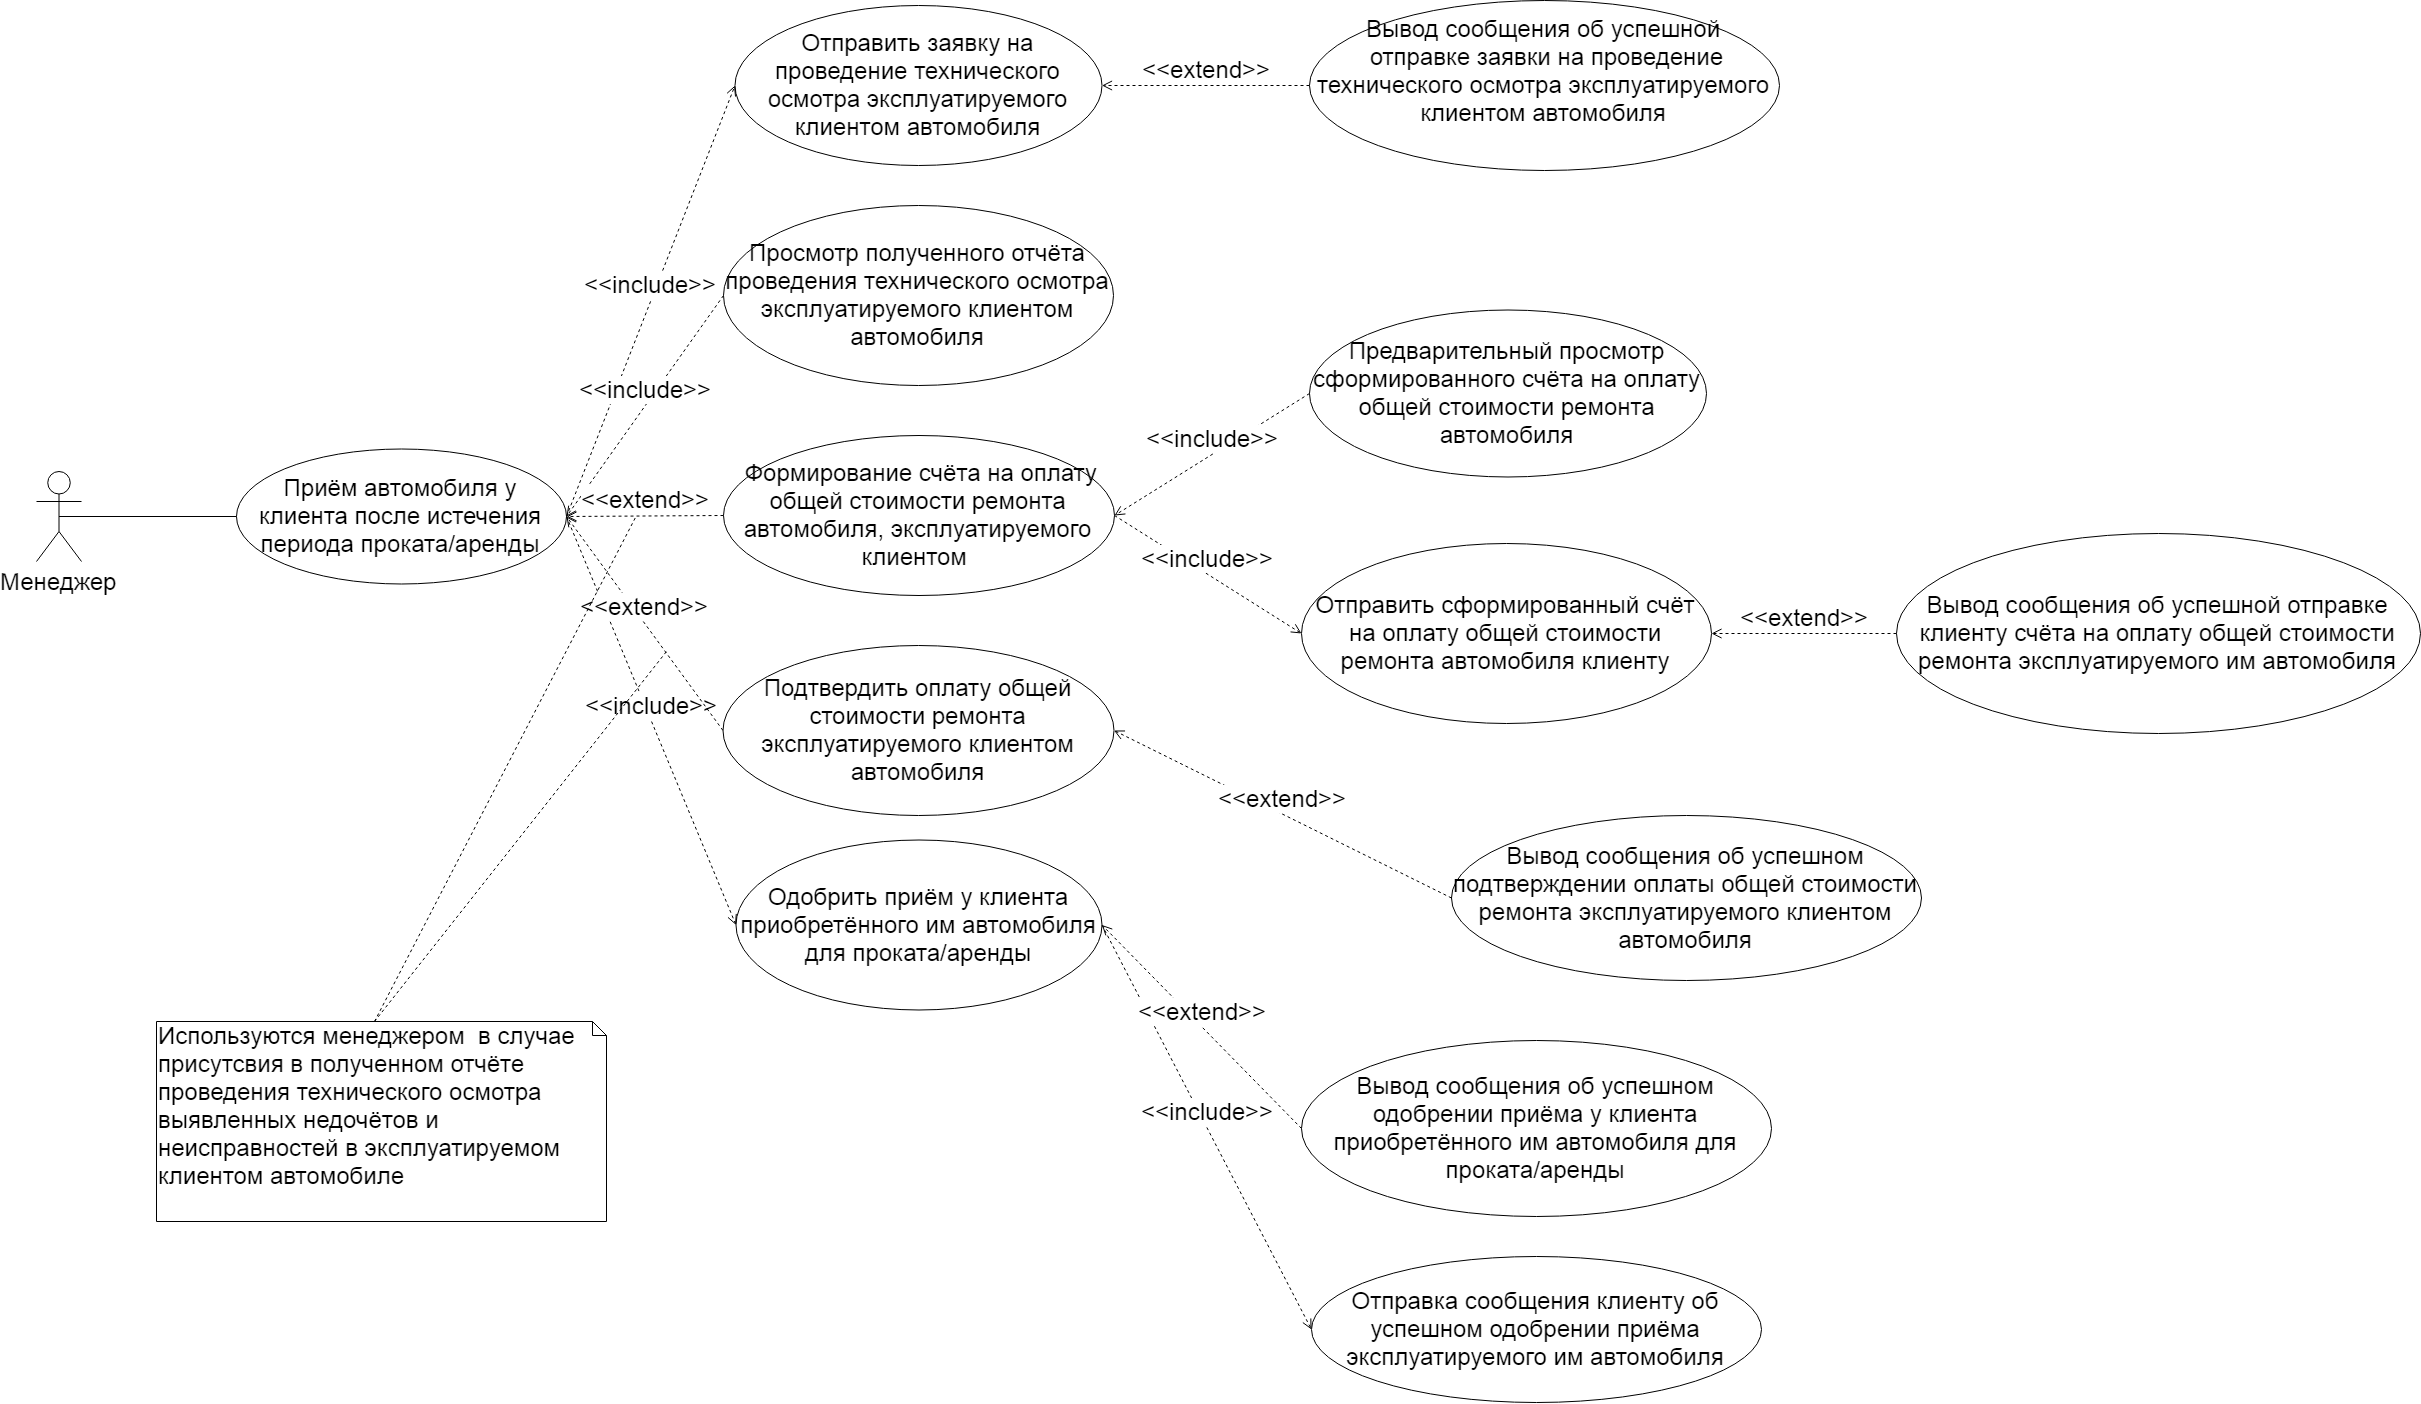

The diagram above was exported from draw.io. Its source (the exported page's mxGraphModel, read from the mxfile embedded in the PNG):
<mxGraphModel dx="2247" dy="1992" grid="1" gridSize="10" guides="1" tooltips="1" connect="1" arrows="1" fold="1" page="1" pageScale="1" pageWidth="827" pageHeight="1169" math="0" shadow="0">
  <root>
    <mxCell id="0" />
    <mxCell id="1" parent="0" />
    <mxCell id="C7743WRNCibAYnnqi3x7-1" value="&lt;font style=&quot;font-size: 24px&quot;&gt;Менеджер&lt;/font&gt;" style="shape=umlActor;verticalLabelPosition=bottom;labelBackgroundColor=#ffffff;verticalAlign=top;html=1;outlineConnect=0;" parent="1" vertex="1">
      <mxGeometry x="30" y="260" width="45" height="90" as="geometry" />
    </mxCell>
    <mxCell id="C7743WRNCibAYnnqi3x7-5" value="&lt;font style=&quot;font-size: 24px&quot;&gt;Приём автомобиля у клиента после истечения периода проката/аренды&lt;/font&gt;" style="ellipse;whiteSpace=wrap;html=1;" parent="1" vertex="1">
      <mxGeometry x="230" y="237.5" width="330" height="135" as="geometry" />
    </mxCell>
    <mxCell id="C7743WRNCibAYnnqi3x7-9" value="" style="endArrow=none;html=1;entryX=0;entryY=0.5;entryDx=0;entryDy=0;exitX=0.5;exitY=0.5;exitDx=0;exitDy=0;exitPerimeter=0;" parent="1" source="C7743WRNCibAYnnqi3x7-1" target="C7743WRNCibAYnnqi3x7-5" edge="1">
      <mxGeometry width="50" height="50" relative="1" as="geometry">
        <mxPoint x="30" y="490" as="sourcePoint" />
        <mxPoint x="80" y="440" as="targetPoint" />
      </mxGeometry>
    </mxCell>
    <mxCell id="C7743WRNCibAYnnqi3x7-26" value="&lt;font style=&quot;font-size: 24px&quot;&gt;Отправить заявку на проведение технического осмотра эксплуатируемого клиентом автомобиля&lt;/font&gt;" style="ellipse;whiteSpace=wrap;html=1;" parent="1" vertex="1">
      <mxGeometry x="728.5" y="-206" width="367" height="160" as="geometry" />
    </mxCell>
    <mxCell id="C7743WRNCibAYnnqi3x7-27" value="&lt;font style=&quot;font-size: 24px&quot;&gt;&amp;lt;&amp;lt;include&amp;gt;&amp;gt;&lt;/font&gt;" style="html=1;verticalAlign=bottom;endArrow=open;dashed=1;endSize=8;exitX=1;exitY=0.5;exitDx=0;exitDy=0;entryX=0;entryY=0.5;entryDx=0;entryDy=0;" parent="1" source="C7743WRNCibAYnnqi3x7-5" target="C7743WRNCibAYnnqi3x7-26" edge="1">
      <mxGeometry relative="1" as="geometry">
        <mxPoint x="570" y="380" as="sourcePoint" />
        <mxPoint x="490" y="380" as="targetPoint" />
      </mxGeometry>
    </mxCell>
    <mxCell id="C7743WRNCibAYnnqi3x7-28" value="&lt;font style=&quot;font-size: 24px&quot;&gt;Просмотр полученного отчёта проведения технического осмотра эксплуатируемого клиентом автомобиля&lt;/font&gt;" style="ellipse;whiteSpace=wrap;html=1;" parent="1" vertex="1">
      <mxGeometry x="717" y="-6" width="390" height="180" as="geometry" />
    </mxCell>
    <mxCell id="C7743WRNCibAYnnqi3x7-29" value="&lt;font style=&quot;font-size: 24px&quot;&gt;&amp;lt;&amp;lt;include&amp;gt;&amp;gt;&lt;/font&gt;" style="html=1;verticalAlign=bottom;endArrow=open;dashed=1;endSize=8;exitX=0;exitY=0.5;exitDx=0;exitDy=0;entryX=1;entryY=0.5;entryDx=0;entryDy=0;" parent="1" source="C7743WRNCibAYnnqi3x7-28" target="C7743WRNCibAYnnqi3x7-5" edge="1">
      <mxGeometry relative="1" as="geometry">
        <mxPoint x="480" y="510" as="sourcePoint" />
        <mxPoint x="400" y="510" as="targetPoint" />
      </mxGeometry>
    </mxCell>
    <mxCell id="C7743WRNCibAYnnqi3x7-30" value="&lt;font style=&quot;font-size: 24px&quot;&gt;Вывод сообщения об успешной&lt;br&gt;&amp;nbsp;отправке заявки на проведение технического осмотра эксплуатируемого клиентом автомобиля&lt;br&gt;&amp;nbsp;&amp;nbsp;&lt;/font&gt;" style="ellipse;whiteSpace=wrap;html=1;" parent="1" vertex="1">
      <mxGeometry x="1303" y="-211" width="470" height="170" as="geometry" />
    </mxCell>
    <mxCell id="C7743WRNCibAYnnqi3x7-31" value="&lt;font style=&quot;font-size: 24px&quot;&gt;&amp;lt;&amp;lt;extend&amp;gt;&amp;gt;&lt;/font&gt;" style="html=1;verticalAlign=bottom;endArrow=open;dashed=1;endSize=8;exitX=0;exitY=0.5;exitDx=0;exitDy=0;entryX=1;entryY=0.5;entryDx=0;entryDy=0;" parent="1" source="C7743WRNCibAYnnqi3x7-30" target="C7743WRNCibAYnnqi3x7-26" edge="1">
      <mxGeometry relative="1" as="geometry">
        <mxPoint x="620" y="350" as="sourcePoint" />
        <mxPoint x="910.0000000000018" y="475" as="targetPoint" />
      </mxGeometry>
    </mxCell>
    <mxCell id="C7743WRNCibAYnnqi3x7-32" value="&lt;font style=&quot;font-size: 24px&quot;&gt;&amp;nbsp;Формирование счёта на оплату общей стоимости ремонта автомобиля, эксплуатируемого клиентом&amp;nbsp;&lt;/font&gt;" style="ellipse;whiteSpace=wrap;html=1;" parent="1" vertex="1">
      <mxGeometry x="717" y="224" width="391" height="160" as="geometry" />
    </mxCell>
    <mxCell id="C7743WRNCibAYnnqi3x7-33" value="&lt;font style=&quot;font-size: 24px&quot;&gt;Отправить сформированный счёт на оплату общей стоимости ремонта автомобиля клиенту&lt;/font&gt;" style="ellipse;whiteSpace=wrap;html=1;" parent="1" vertex="1">
      <mxGeometry x="1295" y="332" width="410" height="180" as="geometry" />
    </mxCell>
    <mxCell id="C7743WRNCibAYnnqi3x7-34" value="&lt;font style=&quot;font-size: 24px&quot;&gt;&amp;lt;&amp;lt;include&amp;gt;&amp;gt;&lt;/font&gt;" style="html=1;verticalAlign=bottom;endArrow=open;dashed=1;endSize=8;entryX=0;entryY=0.5;entryDx=0;entryDy=0;exitX=1;exitY=0.5;exitDx=0;exitDy=0;" parent="1" source="C7743WRNCibAYnnqi3x7-32" target="C7743WRNCibAYnnqi3x7-33" edge="1">
      <mxGeometry relative="1" as="geometry">
        <mxPoint x="898" y="800" as="sourcePoint" />
        <mxPoint x="818" y="800" as="targetPoint" />
      </mxGeometry>
    </mxCell>
    <mxCell id="C7743WRNCibAYnnqi3x7-35" value="&lt;font style=&quot;font-size: 24px&quot;&gt;Вывод сообщения об успешной отправке клиенту счёта на оплату общей стоимости ремонта эксплуатируемого им автомобиля&lt;/font&gt;" style="ellipse;whiteSpace=wrap;html=1;" parent="1" vertex="1">
      <mxGeometry x="1890" y="322" width="524" height="200" as="geometry" />
    </mxCell>
    <mxCell id="C7743WRNCibAYnnqi3x7-36" value="&lt;font style=&quot;font-size: 24px&quot;&gt;&amp;lt;&amp;lt;extend&amp;gt;&amp;gt;&lt;/font&gt;" style="html=1;verticalAlign=bottom;endArrow=open;dashed=1;endSize=8;exitX=0;exitY=0.5;exitDx=0;exitDy=0;entryX=1;entryY=0.5;entryDx=0;entryDy=0;" parent="1" source="C7743WRNCibAYnnqi3x7-35" target="C7743WRNCibAYnnqi3x7-33" edge="1">
      <mxGeometry relative="1" as="geometry">
        <mxPoint x="1323" y="844.5" as="sourcePoint" />
        <mxPoint x="1243" y="844.5" as="targetPoint" />
      </mxGeometry>
    </mxCell>
    <mxCell id="C7743WRNCibAYnnqi3x7-37" value="&lt;font style=&quot;font-size: 24px&quot;&gt;Подтвердить оплату общей стоимости ремонта эксплуатируемого клиентом автомобиля&lt;/font&gt;" style="ellipse;whiteSpace=wrap;html=1;" parent="1" vertex="1">
      <mxGeometry x="716.5" y="434" width="391" height="170" as="geometry" />
    </mxCell>
    <mxCell id="C7743WRNCibAYnnqi3x7-38" value="&lt;font style=&quot;font-size: 24px&quot;&gt;Вывод сообщения об успешном подтверждении оплаты общей стоимости ремонта эксплуатируемого клиентом автомобиля&lt;/font&gt;" style="ellipse;whiteSpace=wrap;html=1;" parent="1" vertex="1">
      <mxGeometry x="1445" y="604" width="470" height="165" as="geometry" />
    </mxCell>
    <mxCell id="C7743WRNCibAYnnqi3x7-39" value="&lt;font style=&quot;font-size: 24px&quot;&gt;&amp;lt;&amp;lt;extend&amp;gt;&amp;gt;&lt;/font&gt;" style="html=1;verticalAlign=bottom;endArrow=open;dashed=1;endSize=8;exitX=0;exitY=0.5;exitDx=0;exitDy=0;entryX=1;entryY=0.5;entryDx=0;entryDy=0;" parent="1" source="C7743WRNCibAYnnqi3x7-38" target="C7743WRNCibAYnnqi3x7-37" edge="1">
      <mxGeometry relative="1" as="geometry">
        <mxPoint x="1253" y="934.5" as="sourcePoint" />
        <mxPoint x="1173" y="934.5" as="targetPoint" />
      </mxGeometry>
    </mxCell>
    <mxCell id="C7743WRNCibAYnnqi3x7-40" value="&lt;font style=&quot;font-size: 24px&quot;&gt;Одобрить приём у клиента приобретённого им автомобиля для проката/аренды&lt;/font&gt;" style="ellipse;whiteSpace=wrap;html=1;" parent="1" vertex="1">
      <mxGeometry x="729.5" y="628.5" width="366" height="170" as="geometry" />
    </mxCell>
    <mxCell id="C7743WRNCibAYnnqi3x7-41" value="&lt;font style=&quot;font-size: 24px&quot;&gt;&amp;lt;&amp;lt;include&amp;gt;&amp;gt;&lt;/font&gt;" style="html=1;verticalAlign=bottom;endArrow=open;dashed=1;endSize=8;exitX=1;exitY=0.5;exitDx=0;exitDy=0;entryX=0;entryY=0.5;entryDx=0;entryDy=0;" parent="1" source="C7743WRNCibAYnnqi3x7-5" target="C7743WRNCibAYnnqi3x7-40" edge="1">
      <mxGeometry relative="1" as="geometry">
        <mxPoint x="460" y="500" as="sourcePoint" />
        <mxPoint x="360" y="830" as="targetPoint" />
      </mxGeometry>
    </mxCell>
    <mxCell id="C7743WRNCibAYnnqi3x7-42" value="&lt;font style=&quot;font-size: 24px&quot;&gt;Отправка сообщения клиенту об успешном одобрении приёма эксплуатируемого им автомобиля&lt;/font&gt;" style="ellipse;whiteSpace=wrap;html=1;" parent="1" vertex="1">
      <mxGeometry x="1305" y="1045" width="450" height="146" as="geometry" />
    </mxCell>
    <mxCell id="C7743WRNCibAYnnqi3x7-43" value="&lt;font style=&quot;font-size: 24px&quot;&gt;&amp;lt;&amp;lt;include&amp;gt;&amp;gt;&lt;/font&gt;" style="html=1;verticalAlign=bottom;endArrow=open;dashed=1;endSize=8;entryX=0;entryY=0.5;entryDx=0;entryDy=0;exitX=1;exitY=0.5;exitDx=0;exitDy=0;" parent="1" source="C7743WRNCibAYnnqi3x7-40" target="C7743WRNCibAYnnqi3x7-42" edge="1">
      <mxGeometry relative="1" as="geometry">
        <mxPoint x="998" y="940" as="sourcePoint" />
        <mxPoint x="918" y="940" as="targetPoint" />
      </mxGeometry>
    </mxCell>
    <mxCell id="C7743WRNCibAYnnqi3x7-44" value="&lt;font style=&quot;font-size: 24px&quot;&gt;Вывод сообщения об успешном одобрении приёма у клиента приобретённого им автомобиля для проката/аренды&lt;/font&gt;" style="ellipse;whiteSpace=wrap;html=1;" parent="1" vertex="1">
      <mxGeometry x="1295" y="829" width="470" height="176" as="geometry" />
    </mxCell>
    <mxCell id="C7743WRNCibAYnnqi3x7-45" value="&lt;font style=&quot;font-size: 24px&quot;&gt;&amp;lt;&amp;lt;extend&amp;gt;&amp;gt;&lt;/font&gt;" style="html=1;verticalAlign=bottom;endArrow=open;dashed=1;endSize=8;exitX=0;exitY=0.5;exitDx=0;exitDy=0;entryX=1;entryY=0.5;entryDx=0;entryDy=0;" parent="1" source="C7743WRNCibAYnnqi3x7-44" target="C7743WRNCibAYnnqi3x7-40" edge="1">
      <mxGeometry relative="1" as="geometry">
        <mxPoint x="938" y="950" as="sourcePoint" />
        <mxPoint x="858" y="950" as="targetPoint" />
      </mxGeometry>
    </mxCell>
    <mxCell id="C7743WRNCibAYnnqi3x7-48" value="&lt;font style=&quot;font-size: 24px&quot;&gt;Предварительный просмотр сформированного счёта на оплату общей стоимости ремонта автомобиля&lt;/font&gt;" style="ellipse;whiteSpace=wrap;html=1;" parent="1" vertex="1">
      <mxGeometry x="1303" y="98.5" width="397" height="167" as="geometry" />
    </mxCell>
    <mxCell id="C7743WRNCibAYnnqi3x7-49" value="&lt;font style=&quot;font-size: 24px&quot;&gt;&amp;lt;&amp;lt;include&amp;gt;&amp;gt;&lt;/font&gt;" style="html=1;verticalAlign=bottom;endArrow=open;dashed=1;endSize=8;exitX=0;exitY=0.5;exitDx=0;exitDy=0;entryX=1;entryY=0.5;entryDx=0;entryDy=0;" parent="1" source="C7743WRNCibAYnnqi3x7-48" target="C7743WRNCibAYnnqi3x7-32" edge="1">
      <mxGeometry relative="1" as="geometry">
        <mxPoint x="1240" y="620" as="sourcePoint" />
        <mxPoint x="1160" y="620" as="targetPoint" />
      </mxGeometry>
    </mxCell>
    <mxCell id="C7743WRNCibAYnnqi3x7-54" value="&lt;font style=&quot;font-size: 24px&quot;&gt;&amp;lt;&amp;lt;extend&amp;gt;&amp;gt;&lt;/font&gt;" style="html=1;verticalAlign=bottom;endArrow=open;dashed=1;endSize=8;exitX=0;exitY=0.5;exitDx=0;exitDy=0;entryX=1;entryY=0.5;entryDx=0;entryDy=0;" parent="1" source="C7743WRNCibAYnnqi3x7-32" target="C7743WRNCibAYnnqi3x7-5" edge="1">
      <mxGeometry relative="1" as="geometry">
        <mxPoint x="619" y="700" as="sourcePoint" />
        <mxPoint x="463.0000000000002" y="530" as="targetPoint" />
      </mxGeometry>
    </mxCell>
    <mxCell id="C7743WRNCibAYnnqi3x7-55" value="&lt;font style=&quot;font-size: 24px&quot;&gt;&amp;lt;&amp;lt;extend&amp;gt;&amp;gt;&lt;/font&gt;" style="html=1;verticalAlign=bottom;endArrow=open;dashed=1;endSize=8;exitX=0;exitY=0.5;exitDx=0;exitDy=0;entryX=1;entryY=0.5;entryDx=0;entryDy=0;" parent="1" source="C7743WRNCibAYnnqi3x7-37" target="C7743WRNCibAYnnqi3x7-5" edge="1">
      <mxGeometry relative="1" as="geometry">
        <mxPoint x="621" y="835" as="sourcePoint" />
        <mxPoint x="463.0000000000002" y="530" as="targetPoint" />
      </mxGeometry>
    </mxCell>
    <mxCell id="C7743WRNCibAYnnqi3x7-56" value="&lt;font style=&quot;font-size: 24px&quot;&gt;Используются менеджером&amp;nbsp; в случае присутсвия в полученном отчёте проведения технического осмотра выявленных недочётов и неисправностей в эксплуатируемом клиентом автомобиле&amp;nbsp;&lt;/font&gt;" style="shape=note;whiteSpace=wrap;html=1;size=14;verticalAlign=top;align=left;spacingTop=-6;" parent="1" vertex="1">
      <mxGeometry x="150" y="810" width="450" height="200" as="geometry" />
    </mxCell>
    <mxCell id="C7743WRNCibAYnnqi3x7-57" value="" style="endArrow=none;dashed=1;html=1;exitX=0;exitY=0;exitDx=218;exitDy=0;exitPerimeter=0;" parent="1" source="C7743WRNCibAYnnqi3x7-56" edge="1">
      <mxGeometry width="50" height="50" relative="1" as="geometry">
        <mxPoint x="540" y="990" as="sourcePoint" />
        <mxPoint x="630" y="304" as="targetPoint" />
      </mxGeometry>
    </mxCell>
    <mxCell id="C7743WRNCibAYnnqi3x7-58" value="" style="endArrow=none;dashed=1;html=1;exitX=0;exitY=0;exitDx=218;exitDy=0;exitPerimeter=0;" parent="1" source="C7743WRNCibAYnnqi3x7-56" edge="1">
      <mxGeometry width="50" height="50" relative="1" as="geometry">
        <mxPoint x="510" y="1010" as="sourcePoint" />
        <mxPoint x="660" y="440" as="targetPoint" />
      </mxGeometry>
    </mxCell>
  </root>
</mxGraphModel>